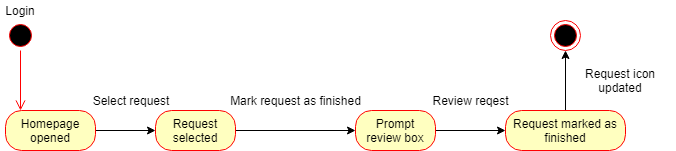

The diagram above was exported from draw.io. Its source (the exported page's mxGraphModel, read from the mxfile embedded in the PNG):
<mxGraphModel dx="1038" dy="580" grid="1" gridSize="10" guides="1" tooltips="1" connect="1" arrows="1" fold="1" page="1" pageScale="1" pageWidth="827" pageHeight="1169" math="0" shadow="0">
  <root>
    <mxCell id="-9JgBVnAMNF5Xs5krDNx-0" />
    <mxCell id="-9JgBVnAMNF5Xs5krDNx-1" parent="-9JgBVnAMNF5Xs5krDNx-0" />
    <mxCell id="xSZtQAmo4ojn-jap7WV0-0" value="" style="ellipse;html=1;shape=startState;fillColor=#000000;strokeColor=#ff0000;" vertex="1" parent="-9JgBVnAMNF5Xs5krDNx-1">
      <mxGeometry x="20" y="100" width="30" height="30" as="geometry" />
    </mxCell>
    <mxCell id="xSZtQAmo4ojn-jap7WV0-1" value="" style="edgeStyle=orthogonalEdgeStyle;html=1;verticalAlign=bottom;endArrow=open;endSize=8;strokeColor=#ff0000;" edge="1" parent="-9JgBVnAMNF5Xs5krDNx-1" source="xSZtQAmo4ojn-jap7WV0-0">
      <mxGeometry relative="1" as="geometry">
        <mxPoint x="35" y="190" as="targetPoint" />
      </mxGeometry>
    </mxCell>
    <mxCell id="xSZtQAmo4ojn-jap7WV0-2" value="Login" style="text;html=1;strokeColor=none;fillColor=none;align=center;verticalAlign=middle;whiteSpace=wrap;rounded=0;" vertex="1" parent="-9JgBVnAMNF5Xs5krDNx-1">
      <mxGeometry x="15" y="80" width="40" height="20" as="geometry" />
    </mxCell>
    <mxCell id="xSZtQAmo4ojn-jap7WV0-3" value="" style="edgeStyle=orthogonalEdgeStyle;rounded=0;orthogonalLoop=1;jettySize=auto;html=1;" edge="1" parent="-9JgBVnAMNF5Xs5krDNx-1" source="xSZtQAmo4ojn-jap7WV0-4">
      <mxGeometry relative="1" as="geometry">
        <mxPoint x="170" y="210" as="targetPoint" />
      </mxGeometry>
    </mxCell>
    <mxCell id="xSZtQAmo4ojn-jap7WV0-4" value="Homepage opened" style="rounded=1;whiteSpace=wrap;html=1;arcSize=40;fontColor=#000000;fillColor=#ffffc0;strokeColor=#ff0000;" vertex="1" parent="-9JgBVnAMNF5Xs5krDNx-1">
      <mxGeometry x="20" y="190" width="90" height="40" as="geometry" />
    </mxCell>
    <mxCell id="xSZtQAmo4ojn-jap7WV0-5" value="" style="edgeStyle=orthogonalEdgeStyle;rounded=0;orthogonalLoop=1;jettySize=auto;html=1;" edge="1" parent="-9JgBVnAMNF5Xs5krDNx-1" source="xSZtQAmo4ojn-jap7WV0-6" target="xSZtQAmo4ojn-jap7WV0-8">
      <mxGeometry relative="1" as="geometry" />
    </mxCell>
    <mxCell id="xSZtQAmo4ojn-jap7WV0-6" value="Request selected" style="rounded=1;whiteSpace=wrap;html=1;arcSize=40;fontColor=#000000;fillColor=#ffffc0;strokeColor=#ff0000;" vertex="1" parent="-9JgBVnAMNF5Xs5krDNx-1">
      <mxGeometry x="170" y="190" width="80" height="40" as="geometry" />
    </mxCell>
    <mxCell id="xSZtQAmo4ojn-jap7WV0-14" value="" style="edgeStyle=orthogonalEdgeStyle;rounded=0;orthogonalLoop=1;jettySize=auto;html=1;" edge="1" parent="-9JgBVnAMNF5Xs5krDNx-1" source="xSZtQAmo4ojn-jap7WV0-8" target="xSZtQAmo4ojn-jap7WV0-13">
      <mxGeometry relative="1" as="geometry" />
    </mxCell>
    <mxCell id="xSZtQAmo4ojn-jap7WV0-8" value="Prompt review box" style="rounded=1;whiteSpace=wrap;html=1;arcSize=40;fontColor=#000000;fillColor=#ffffc0;strokeColor=#ff0000;" vertex="1" parent="-9JgBVnAMNF5Xs5krDNx-1">
      <mxGeometry x="370" y="190" width="80" height="40" as="geometry" />
    </mxCell>
    <mxCell id="xSZtQAmo4ojn-jap7WV0-17" value="" style="edgeStyle=orthogonalEdgeStyle;rounded=0;orthogonalLoop=1;jettySize=auto;html=1;" edge="1" parent="-9JgBVnAMNF5Xs5krDNx-1" source="xSZtQAmo4ojn-jap7WV0-13" target="xSZtQAmo4ojn-jap7WV0-18">
      <mxGeometry relative="1" as="geometry">
        <mxPoint x="680" y="140" as="targetPoint" />
      </mxGeometry>
    </mxCell>
    <mxCell id="xSZtQAmo4ojn-jap7WV0-13" value="Request marked as finished" style="rounded=1;whiteSpace=wrap;html=1;arcSize=40;fontColor=#000000;fillColor=#ffffc0;strokeColor=#ff0000;" vertex="1" parent="-9JgBVnAMNF5Xs5krDNx-1">
      <mxGeometry x="520" y="190" width="120" height="40" as="geometry" />
    </mxCell>
    <mxCell id="xSZtQAmo4ojn-jap7WV0-9" value="Select request" style="text;html=1;strokeColor=none;fillColor=none;align=center;verticalAlign=middle;whiteSpace=wrap;rounded=0;" vertex="1" parent="-9JgBVnAMNF5Xs5krDNx-1">
      <mxGeometry x="100" y="170" width="90" height="20" as="geometry" />
    </mxCell>
    <mxCell id="xSZtQAmo4ojn-jap7WV0-10" value="Mark request as finished" style="text;html=1;strokeColor=none;fillColor=none;align=center;verticalAlign=middle;whiteSpace=wrap;rounded=0;" vertex="1" parent="-9JgBVnAMNF5Xs5krDNx-1">
      <mxGeometry x="240" y="170" width="140" height="20" as="geometry" />
    </mxCell>
    <mxCell id="xSZtQAmo4ojn-jap7WV0-15" value="Review reqest" style="text;html=1;strokeColor=none;fillColor=none;align=center;verticalAlign=middle;whiteSpace=wrap;rounded=0;" vertex="1" parent="-9JgBVnAMNF5Xs5krDNx-1">
      <mxGeometry x="440" y="170" width="90" height="20" as="geometry" />
    </mxCell>
    <mxCell id="xSZtQAmo4ojn-jap7WV0-18" value="" style="ellipse;html=1;shape=endState;fillColor=#000000;strokeColor=#ff0000;" vertex="1" parent="-9JgBVnAMNF5Xs5krDNx-1">
      <mxGeometry x="565" y="100" width="30" height="30" as="geometry" />
    </mxCell>
    <mxCell id="xSZtQAmo4ojn-jap7WV0-20" value="Request icon updated" style="text;html=1;strokeColor=none;fillColor=none;align=center;verticalAlign=middle;whiteSpace=wrap;rounded=0;" vertex="1" parent="-9JgBVnAMNF5Xs5krDNx-1">
      <mxGeometry x="580" y="150" width="110" height="20" as="geometry" />
    </mxCell>
  </root>
</mxGraphModel>